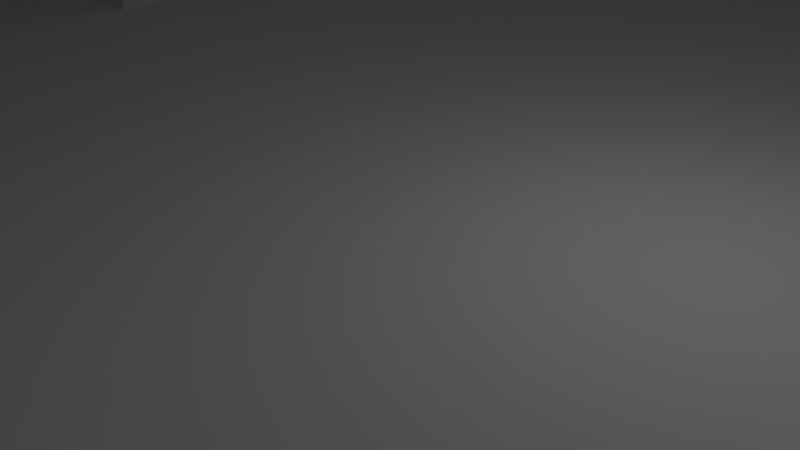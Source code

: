 # Source: Level2P3.blend  (saved by Blender 2.79.0; exported with 4.5.12 LTS)
import bpy
from mathutils import Matrix  # noqa: F401  (used for matrix-valued properties, if any)

bpy.ops.wm.read_factory_settings(use_empty=True)
scene = bpy.context.scene
scene.name = 'Scene'

# ---- collections
col_collection_1 = bpy.data.collections.new('Collection 1'); scene.collection.children.link(col_collection_1)

# ---- materials (node trees are filled in below, after node groups)
mat_material = bpy.data.materials.new('Material')
mat_material.alpha_threshold = 0.0
mat_material.use_transparent_shadow = False
mat_material.roughness = 0.5
mat_material.line_color = (0.0, 0.0, 0.0, 1.0)

# ---- material node trees

# ---- world
world_world = bpy.data.worlds.new('World'); scene.world = world_world
world_world.color = (0.05088, 0.05088, 0.05088)
world_world.use_sun_shadow = False
world_world.sun_shadow_jitter_overblur = 0.0
world_world.cycles.sampling_method = 'MANUAL'

# ---- cameras
cam_camera = bpy.data.cameras.new('Camera')
cam_camera.clip_end = 100.0
cam_camera.lens = 35.0
cam_camera.sensor_width = 32.0
cam_camera.sensor_height = 18.0
cam_camera.ortho_scale = 7.314
cam_camera.dof.focus_distance = 0.0
cam_camera.dof.aperture_fstop = 128.0

# ---- lights
light_lamp = bpy.data.lights.new('Lamp', 'POINT')
light_lamp.transmission_factor = 0.0
light_lamp.cutoff_distance = 30.0
light_lamp.energy = 100.0
light_lamp.shadow_buffer_clip_start = 1.001
light_lamp.shadow_soft_size = 0.1
light_lamp.shadow_maximum_resolution = 0.006
light_lamp.use_absolute_resolution = True

# ---- meshes
me_cube = bpy.data.meshes.new('Cube')
me_cube.from_pydata([(39.82, -26.23, -1.0), (39.82, 26.23, -1.0), (-39.82, 26.23, -1.0), (-39.82, -26.23, -1.0), (39.82, -26.23, 1.0), (39.82, 26.23, 1.0), (-39.82, 26.23, 1.0), (-39.82, -26.23, 1.0), (39.82, -21.46, 1.0), (39.82, -16.69, 1.0), (39.82, -11.92, 1.0), (39.82, -7.155, 1.0), (39.82, -2.385, 1.0), (39.82, 2.385, 1.0), (39.82, 7.155, 1.0), (39.82, 11.92, 1.0), (39.82, 16.69, 1.0), (39.82, 21.46, 1.0), (32.58, -26.23, 1.0), (25.34, -26.23, 1.0), (18.1, -26.23, 1.0), (10.86, -26.23, 1.0), (3.62, -26.23, 1.0), (-3.62, -26.23, 1.0), (-10.86, -26.23, 1.0), (-18.1, -26.23, 1.0), (-25.34, -26.23, 1.0), (-32.58, -26.23, 1.0), (32.58, 26.23, 1.0), (25.34, 26.23, 1.0), (18.1, 26.23, 1.0), (10.86, 26.23, 1.0), (3.62, 26.23, 1.0), (-3.62, 26.23, 1.0), (-10.86, 26.23, 1.0), (-18.1, 26.23, 1.0), (-25.34, 26.23, 1.0), (-32.58, 26.23, 1.0), (-39.82, 21.46, 1.0), (-39.82, 16.69, 1.0), (-39.82, 11.92, 1.0), (-39.82, 7.155, 1.0), (-39.82, 2.385, 1.0), (-39.82, -2.385, 1.0), (-39.82, -7.155, 1.0), (-39.82, -11.92, 1.0), (-39.82, -16.69, 1.0), (-39.82, -21.46, 1.0), (32.58, -21.46, 1.0), (32.58, -16.69, 1.0), (32.58, -11.92, 1.0), (32.58, -7.155, 1.0), (32.58, -2.385, 1.0), (32.58, 2.385, 1.0), (32.58, 7.155, 1.0), (32.58, 11.92, 1.0), (32.58, 16.69, 1.0), (32.58, 21.46, 1.0), (25.34, -21.46, 1.0), (25.34, -11.92, 1.0), (25.34, -7.155, 1.0), (25.34, -2.385, 1.0), (25.34, 2.385, 1.0), (25.34, 7.155, 1.0), (25.34, 11.92, 1.0), (25.34, 16.69, 1.0), (25.34, 21.46, 1.0), (18.1, -21.46, 1.0), (18.1, -16.69, 1.0), (18.1, -11.92, 1.0), (18.1, -7.155, 1.0), (18.1, -2.385, 1.0), (18.1, 2.385, 1.0), (18.1, 11.92, 1.0), (18.1, 16.69, 1.0), (18.1, 21.46, 1.0), (10.86, -21.46, 1.0), (10.86, -16.69, 1.0), (10.86, -11.92, 1.0), (10.86, -7.155, 1.0), (10.86, -2.385, 1.0), (10.86, 2.385, 1.0), (10.86, 7.155, 1.0), (10.86, 11.92, 1.0), (10.86, 16.69, 1.0), (10.86, 21.46, 1.0), (3.62, -21.46, 1.0), (3.62, -16.69, 1.0), (3.62, -11.92, 1.0), (3.62, -7.155, 1.0), (3.62, -2.385, 1.0), (3.62, 2.385, 1.0), (3.62, 7.155, 1.0), (3.62, 11.92, 1.0), (3.62, 16.69, 1.0), (3.62, 21.46, 1.0), (-3.62, -21.46, 1.0), (-3.62, -16.69, 1.0), (-3.62, -11.92, 1.0), (-3.62, -7.155, 1.0), (-3.62, -2.385, 1.0), (-3.62, 2.385, 1.0), (-3.62, 7.155, 1.0), (-3.62, 11.92, 1.0), (-3.62, 16.69, 1.0), (-3.62, 21.46, 1.0), (-10.86, -21.46, 1.0), (-10.86, -16.69, 1.0), (-10.86, -11.92, 1.0), (-10.86, -7.155, 1.0), (-10.86, -2.385, 1.0), (-10.86, 2.385, 1.0), (-10.86, 7.155, 1.0), (-10.86, 11.92, 1.0), (-10.86, 16.69, 1.0), (-10.86, 21.46, 1.0), (-18.1, -21.46, 1.0), (-18.1, -16.69, 1.0), (-18.1, -7.155, 1.0), (-18.1, -2.385, 1.0), (-18.1, 2.385, 1.0), (-18.1, 7.155, 1.0), (-18.1, 11.92, 1.0), (-18.1, 16.69, 1.0), (-18.1, 21.46, 1.0), (-25.34, -21.46, 1.0), (-25.34, -16.69, 1.0), (-25.34, -11.92, 1.0), (-25.34, -7.155, 1.0), (-25.34, -2.385, 1.0), (-25.34, 2.385, 1.0), (-25.34, 7.155, 1.0), (-25.34, 11.92, 1.0), (-25.34, 16.69, 1.0), (-25.34, 21.46, 1.0), (-32.58, -21.46, 1.0), (-32.58, -16.69, 1.0), (-32.58, -11.92, 1.0), (-32.58, -7.155, 1.0), (-32.58, -2.385, 1.0), (-32.58, 2.385, 1.0), (-32.58, 7.155, 1.0), (-32.58, 11.92, 1.0), (-32.58, 16.69, 1.0), (-32.58, 21.46, 1.0), (39.82, 21.46, 19.27), (39.82, 26.23, 19.27), (-32.58, -26.23, 19.27), (-39.82, -26.23, 19.27), (-32.58, 26.23, 19.27), (-39.82, 26.23, 19.27), (-39.82, -21.46, 19.27), (39.82, -26.23, 19.27), (39.82, -21.46, 19.27), (39.82, -16.69, 19.27), (39.82, -11.92, 19.27), (39.82, -7.155, 19.27), (39.82, -2.385, 19.27), (39.82, 2.385, 19.27), (39.82, 7.155, 19.27), (39.82, 11.92, 19.27), (39.82, 16.69, 19.27), (32.58, -26.23, 19.27), (25.34, -26.23, 19.27), (18.1, -26.23, 19.27), (10.86, -26.23, 19.27), (3.62, -26.23, 19.27), (-3.62, -26.23, 19.27), (-10.86, -26.23, 19.27), (-18.1, -26.23, 19.27), (-25.34, -26.23, 19.27), (32.58, 26.23, 19.27), (25.34, 26.23, 19.27), (18.1, 26.23, 19.27), (10.86, 26.23, 19.27), (3.62, 26.23, 19.27), (-3.62, 26.23, 19.27), (-10.86, 26.23, 19.27), (-18.1, 26.23, 19.27), (-25.34, 26.23, 19.27), (-39.82, 21.46, 19.27), (-39.82, 16.69, 19.27), (-39.82, 11.92, 19.27), (-39.82, 7.155, 19.27), (-39.82, 2.385, 19.27), (-39.82, -2.385, 19.27), (-39.82, -7.155, 19.27), (-39.82, -11.92, 19.27), (-39.82, -16.69, 19.27), (32.58, 21.46, 19.27), (32.58, -21.46, 19.27), (32.58, -16.69, 19.27), (32.58, -11.92, 19.27), (32.58, -7.155, 19.27), (32.58, -2.385, 19.27), (32.58, 2.385, 19.27), (32.58, 7.155, 19.27), (32.58, 11.92, 19.27), (32.58, 16.69, 19.27), (25.34, 21.46, 19.27), (25.34, -21.46, 19.27), (25.34, -11.92, 19.27), (25.34, -7.155, 19.27), (25.34, 2.385, 19.27), (25.34, 7.155, 19.27), (25.34, 11.92, 19.27), (18.1, 21.46, 19.27), (18.1, -21.46, 19.27), (18.1, -11.92, 19.27), (18.1, -7.155, 19.27), (18.1, 2.385, 19.27), (18.1, 7.155, 19.27), (18.1, 11.92, 19.27), (18.1, 16.69, 19.27), (10.86, 21.46, 19.27), (10.86, -21.46, 19.27), (10.86, -16.69, 19.27), (10.86, -11.92, 19.27), (10.86, -7.155, 19.27), (10.86, 2.385, 19.27), (10.86, 7.155, 19.27), (10.86, 11.92, 19.27), (10.86, 16.69, 19.27), (3.62, 21.46, 19.27), (3.62, -21.46, 19.27), (3.62, -16.69, 19.27), (3.62, -11.92, 19.27), (3.62, -7.155, 19.27), (-3.62, 21.46, 19.27), (-3.62, -21.46, 19.27), (-3.62, -11.92, 19.27), (-3.62, -7.155, 19.27), (-10.86, 21.46, 19.27), (-10.86, -21.46, 19.27), (-10.86, -16.69, 19.27), (-10.86, -11.92, 19.27), (-10.86, -7.155, 19.27), (-10.86, 2.385, 19.27), (-10.86, 7.155, 19.27), (-10.86, 11.92, 19.27), (-10.86, 16.69, 19.27), (-18.1, 21.46, 19.27), (-18.1, -21.46, 19.27), (-18.1, -16.69, 19.27), (-18.1, -11.92, 19.27), (-18.1, -7.155, 19.27), (-18.1, 2.385, 19.27), (-18.1, 7.155, 19.27), (-18.1, 11.92, 19.27), (-18.1, 16.69, 19.27), (-25.34, 21.46, 19.27), (-25.34, -21.46, 19.27), (-25.34, -16.69, 19.27), (-25.34, -11.92, 19.27), (-25.34, -7.155, 19.27), (-25.34, 2.385, 19.27), (-25.34, 7.155, 19.27), (-32.58, 21.46, 19.27), (-32.58, -21.46, 19.27), (-32.58, -16.69, 19.27), (-32.58, -11.92, 19.27), (-32.58, -7.155, 19.27), (-32.58, -2.385, 19.27), (-32.58, 2.385, 19.27), (-32.58, 7.155, 19.27), (-32.58, 11.92, 19.27), (-32.58, 16.69, 19.27)], [], [(0, 1, 2, 3), (18, 19, 163, 162), (0, 4, 8, 9, 10, 11, 12, 13, 14, 15, 16, 17, 5, 1), (1, 5, 28, 29, 30, 31, 32, 33, 34, 35, 36, 37, 6, 2), (2, 6, 38, 39, 40, 41, 42, 43, 44, 45, 46, 47, 7, 3), (4, 0, 3, 7, 27, 26, 25, 24, 23, 22, 21, 20, 19, 18), (112, 111, 237, 238), (4, 18, 162, 152), (17, 16, 161, 145), (60, 51, 193, 202), (16, 15, 160, 161), (50, 59, 201, 192), (64, 63, 204, 205), (109, 99, 231, 236), (15, 14, 159, 160), (63, 62, 203, 204), (98, 108, 235, 230), (108, 107, 234, 235), (14, 13, 158, 159), (58, 48, 190, 200), (13, 12, 157, 158), (106, 96, 229, 233), (12, 11, 156, 157), (95, 105, 228, 223), (11, 10, 155, 156), (10, 9, 154, 155), (9, 8, 153, 154), (8, 4, 152, 153), (51, 60, 61, 52), (52, 61, 62, 53), (53, 62, 63, 54), (54, 63, 64, 55), (55, 64, 65, 56), (56, 65, 66, 57), (7, 47, 151, 148), (56, 57, 189, 198), (60, 70, 71, 61), (61, 71, 72, 62), (6, 37, 149, 150), (55, 56, 198, 197), (64, 73, 74, 65), (65, 74, 75, 66), (99, 89, 227, 231), (67, 76, 77, 68), (68, 77, 78, 69), (27, 7, 148, 147), (70, 79, 80, 71), (71, 80, 81, 72), (54, 55, 197, 196), (88, 98, 230, 226), (5, 17, 145, 146), (53, 54, 196, 195), (144, 143, 266, 257), (76, 86, 87, 77), (52, 53, 195, 194), (96, 86, 224, 229), (79, 89, 90, 80), (80, 90, 91, 81), (81, 91, 92, 82), (82, 92, 93, 83), (83, 93, 94, 84), (84, 94, 95, 85), (143, 142, 265, 266), (86, 96, 97, 87), (87, 97, 98, 88), (51, 52, 194, 193), (89, 99, 100, 90), (90, 100, 101, 91), (91, 101, 102, 92), (92, 102, 103, 93), (93, 103, 104, 94), (94, 104, 105, 95), (85, 95, 223, 214), (96, 106, 107, 97), (97, 107, 108, 98), (142, 141, 264, 265), (99, 109, 110, 100), (100, 110, 111, 101), (101, 111, 112, 102), (102, 112, 113, 103), (103, 113, 114, 104), (104, 114, 115, 105), (134, 144, 257, 250), (106, 116, 117, 107), (49, 50, 192, 191), (140, 139, 262, 263), (109, 118, 119, 110), (110, 119, 120, 111), (48, 49, 191, 190), (139, 138, 261, 262), (141, 131, 256, 264), (114, 123, 124, 115), (138, 137, 260, 261), (116, 125, 126, 117), (130, 140, 263, 255), (137, 136, 259, 260), (118, 128, 129, 119), (119, 129, 130, 120), (47, 46, 188, 151), (121, 131, 132, 122), (122, 132, 133, 123), (123, 133, 134, 124), (89, 79, 218, 227), (125, 135, 136, 126), (126, 136, 137, 127), (127, 137, 138, 128), (128, 138, 139, 129), (129, 139, 140, 130), (136, 135, 258, 259), (131, 141, 142, 132), (132, 142, 143, 133), (133, 143, 144, 134), (46, 45, 187, 188), (45, 44, 186, 187), (77, 87, 225, 216), (44, 43, 185, 186), (86, 76, 215, 224), (87, 88, 226, 225), (43, 42, 184, 185), (135, 125, 251, 258), (42, 41, 183, 184), (124, 134, 250, 241), (257, 180, 150, 149), (145, 189, 171, 146), (189, 199, 172, 171), (199, 206, 173, 172), (206, 214, 174, 173), (214, 223, 175, 174), (223, 228, 176, 175), (228, 232, 177, 176), (232, 241, 178, 177), (241, 250, 179, 178), (250, 257, 149, 179), (152, 162, 190, 153), (153, 190, 191, 154), (154, 191, 192, 155), (155, 192, 193, 156), (156, 193, 194, 157), (157, 194, 195, 158), (158, 195, 196, 159), (159, 196, 197, 160), (160, 197, 198, 161), (161, 198, 189, 145), (162, 163, 200, 190), (192, 201, 202, 193), (163, 164, 207, 200), (201, 208, 209, 202), (203, 210, 211, 204), (204, 211, 212, 205), (164, 165, 215, 207), (208, 217, 218, 209), (210, 219, 220, 211), (211, 220, 221, 212), (212, 221, 222, 213), (213, 222, 214, 206), (165, 166, 224, 215), (216, 225, 226, 217), (217, 226, 227, 218), (166, 167, 229, 224), (226, 230, 231, 227), (167, 168, 233, 229), (230, 235, 236, 231), (168, 169, 242, 233), (234, 243, 244, 235), (235, 244, 245, 236), (237, 246, 247, 238), (238, 247, 248, 239), (239, 248, 249, 240), (169, 170, 251, 242), (243, 252, 253, 244), (244, 253, 254, 245), (246, 255, 256, 247), (170, 147, 258, 251), (255, 263, 264, 256), (147, 148, 151, 258), (258, 151, 188, 259), (259, 188, 187, 260), (260, 187, 186, 261), (261, 186, 185, 262), (262, 185, 184, 263), (263, 184, 183, 264), (264, 183, 182, 265), (265, 182, 181, 266), (266, 181, 180, 257), (113, 112, 238, 239), (19, 20, 164, 163), (114, 113, 239, 240), (20, 21, 165, 164), (105, 115, 232, 228), (21, 22, 166, 165), (116, 106, 233, 242), (57, 66, 199, 189), (22, 23, 167, 166), (107, 117, 243, 234), (67, 58, 200, 207), (23, 24, 168, 167), (24, 25, 169, 168), (118, 109, 236, 245), (59, 69, 208, 201), (25, 26, 170, 169), (70, 60, 202, 209), (26, 27, 147, 170), (111, 120, 246, 237), (74, 73, 212, 213), (28, 5, 146, 171), (75, 74, 213, 206), (62, 72, 210, 203), (29, 28, 171, 172), (30, 29, 172, 173), (121, 122, 248, 247), (123, 114, 240, 249), (73, 64, 205, 212), (31, 30, 173, 174), (122, 123, 249, 248), (115, 124, 241, 232), (32, 31, 174, 175), (125, 116, 242, 251), (78, 77, 216, 217), (66, 75, 206, 199), (33, 32, 175, 176), (117, 126, 252, 243), (76, 67, 207, 215), (34, 33, 176, 177), (35, 34, 177, 178), (128, 118, 245, 254), (69, 78, 217, 208), (36, 35, 178, 179), (126, 127, 253, 252), (81, 82, 220, 219), (79, 70, 209, 218), (37, 36, 179, 149), (127, 128, 254, 253), (120, 130, 255, 246), (82, 83, 221, 220), (38, 6, 150, 180), (131, 121, 247, 256), (83, 84, 222, 221), (72, 81, 219, 210), (39, 38, 180, 181), (84, 85, 214, 222), (40, 39, 181, 182), (41, 40, 182, 183)])
me_cube.materials.append(mat_material)
me_cube.use_remesh_preserve_volume = False
me_cube.use_remesh_preserve_attributes = False
me_cube.use_mirror_vertex_groups = False
me_cube.update()

# ---- objects
ob_cube = bpy.data.objects.new('Cube', me_cube)
ob_lamp = bpy.data.objects.new('Lamp', light_lamp)
ob_camera = bpy.data.objects.new('Camera', cam_camera)

# ---- transforms, parenting, visibility, modifiers, constraints
ob_cube.location = (0.0, 0.0, 0.0)
ob_cube.lock_rotations_4d = False
ob_cube.empty_display_type = 'ARROWS'
ob_cube.lineart.crease_threshold = 0.0
ob_lamp.location = (4.076, 1.005, 5.904)
ob_lamp.rotation_euler = (0.6503, 0.05522, 1.866)
ob_lamp.lock_rotations_4d = False
ob_lamp.empty_display_type = 'ARROWS'
ob_lamp.color = (0.0, 0.0, 0.0, 0.0)
ob_lamp.lineart.crease_threshold = 0.0
ob_camera.location = (7.481, -6.508, 5.344)
ob_camera.rotation_euler = (1.109, 0.0, 0.8149)
ob_camera.lock_rotations_4d = False
ob_camera.empty_display_type = 'ARROWS'
ob_camera.color = (0.0, 0.0, 0.0, 0.0)
ob_camera.display_type = 'WIRE'
ob_camera.lineart.crease_threshold = 0.0

# ---- collection membership
col_collection_1.objects.link(ob_cube)
col_collection_1.objects.link(ob_lamp)
col_collection_1.objects.link(ob_camera)

# ---- scene / render settings (as saved in the file)
scene.camera = ob_camera
scene.frame_start = 1; scene.frame_end = 250; scene.frame_set(1)
scene.render.engine = 'BLENDER_EEVEE_NEXT'
scene.render.resolution_percentage = 50
scene.render.dither_intensity = 0.0
scene.cycles.use_denoising = False
scene.cycles.samples = 128
scene.cycles.sampling_pattern = 'TABULATED_SOBOL'
scene.cycles.use_adaptive_sampling = False
scene.cycles.use_light_tree = False
scene.cycles.blur_glossy = 0.0
scene.cycles.sample_clamp_indirect = 0.0
scene.view_settings.view_transform = 'Standard'
bpy.context.view_layer.update()
